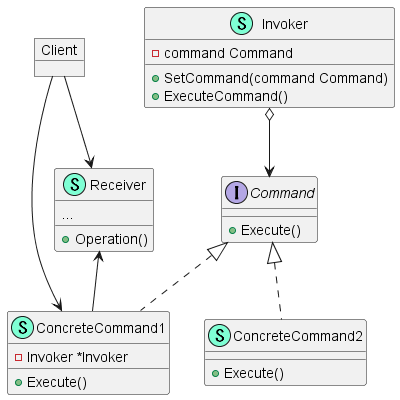

The diagram above was rendered by PlantUML. Its source (embedded in the PNG):
@startuml
interface Command  {
    + Execute() 

}
class Invoker << (S,Aquamarine) >> {
    - command Command

    + SetCommand(command Command)
    + ExecuteCommand() 

}
class ConcreteCommand1 << (S,Aquamarine) >> {
    - Invoker *Invoker

    + Execute() 

}
class ConcreteCommand2 << (S,Aquamarine) >> {
    + Execute() 

}

class Receiver << (S,Aquamarine) >> {
    ...

    + Operation() 

}

object Client


"Command" <|.. "ConcreteCommand1"
"Command" <|.. "ConcreteCommand2"
"Invoker" o--> "Command"
"Receiver" <-- "ConcreteCommand1"
"Client" --> "Receiver"
"Client" --> "ConcreteCommand1"

@enduml